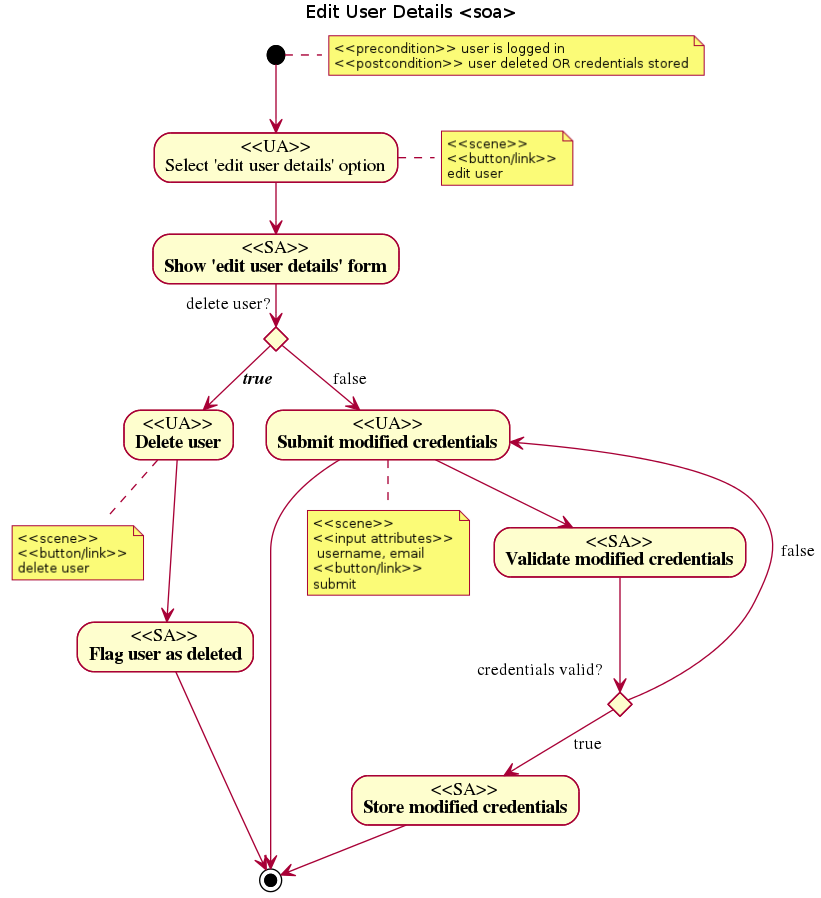

The diagram above was rendered by PlantUML. Its source (embedded in the PNG):
@startuml
title Edit User Details <soa>
note right: <<precondition>> user is logged in\n<<postcondition>> user deleted OR credentials stored
(*) --> "<<UA>>\nSelect 'edit user details' option"
note right: <<scene>>\n<<button/link>>\nedit user
--> "<<SA>>\nShow 'edit user details' form"
if "delete user?                   " then
  --> [true] "<<UA>>\nDelete user"
  note bottom: <<scene>>\n<<button/link>>\ndelete user
  --> "<<SA>>\nFlag user as deleted"
  --> (*)
else
  --> [false] "<<UA>>\nSubmit modified credentials"
      note bottom: <<scene>>\n<<input attributes>>\n username, email\n<<button/link>>\nsubmit
    --> "<<SA>>\nValidate modified credentials"
    if "credentials valid?                                   " then
    --> [  true] "<<SA>>\nStore modified credentials"
    -->  (*)
   else
    ---> [  false] "<<UA>>\nSubmit modified credentials"
   endif
  --> (*)
endif
@enduml